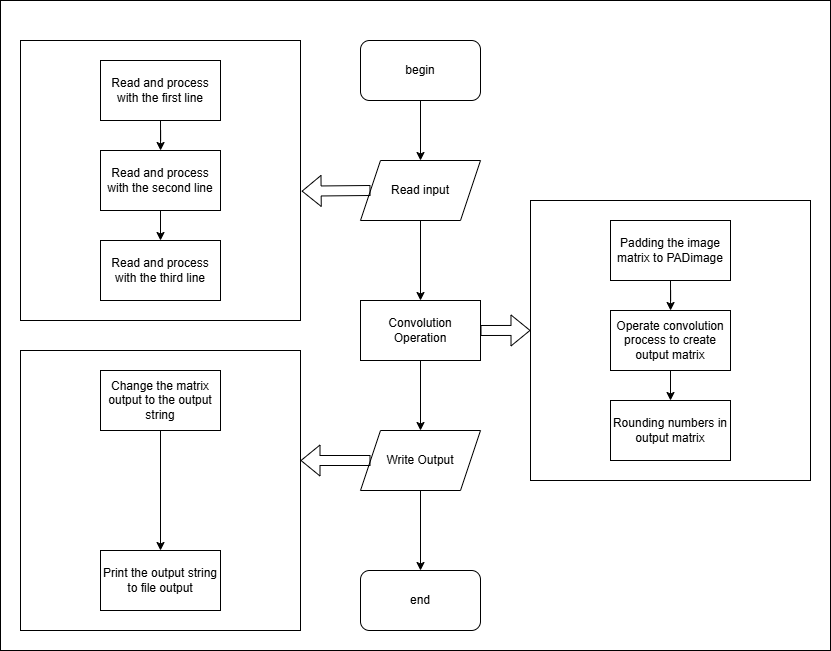

The diagram above was exported from draw.io. Its source (the exported page's mxGraphModel, read from the mxfile embedded in the PNG):
<mxGraphModel dx="1105" dy="586" grid="1" gridSize="10" guides="1" tooltips="1" connect="1" arrows="1" fold="1" page="1" pageScale="1" pageWidth="827" pageHeight="1169" math="0" shadow="0">
  <root>
    <mxCell id="WIyWlLk6GJQsqaUBKTNV-0" />
    <mxCell id="WIyWlLk6GJQsqaUBKTNV-1" parent="WIyWlLk6GJQsqaUBKTNV-0" />
    <mxCell id="x1u1Hf7GjXyay-abMx7N-25" value="" style="rounded=0;whiteSpace=wrap;html=1;" vertex="1" parent="WIyWlLk6GJQsqaUBKTNV-1">
      <mxGeometry width="830" height="650" as="geometry" />
    </mxCell>
    <mxCell id="lUFThu41zlwWPwxpO63r-7" style="edgeStyle=orthogonalEdgeStyle;rounded=0;orthogonalLoop=1;jettySize=auto;html=1;exitX=0.5;exitY=1;exitDx=0;exitDy=0;entryX=0.5;entryY=0;entryDx=0;entryDy=0;" parent="WIyWlLk6GJQsqaUBKTNV-1" source="lUFThu41zlwWPwxpO63r-4" target="lUFThu41zlwWPwxpO63r-6" edge="1">
      <mxGeometry relative="1" as="geometry" />
    </mxCell>
    <mxCell id="lUFThu41zlwWPwxpO63r-4" value="begin" style="rounded=1;whiteSpace=wrap;html=1;" parent="WIyWlLk6GJQsqaUBKTNV-1" vertex="1">
      <mxGeometry x="360" y="40" width="120" height="60" as="geometry" />
    </mxCell>
    <mxCell id="lUFThu41zlwWPwxpO63r-9" style="edgeStyle=orthogonalEdgeStyle;rounded=0;orthogonalLoop=1;jettySize=auto;html=1;exitX=0.5;exitY=1;exitDx=0;exitDy=0;entryX=0.5;entryY=0;entryDx=0;entryDy=0;" parent="WIyWlLk6GJQsqaUBKTNV-1" source="lUFThu41zlwWPwxpO63r-6" target="lUFThu41zlwWPwxpO63r-8" edge="1">
      <mxGeometry relative="1" as="geometry" />
    </mxCell>
    <mxCell id="lUFThu41zlwWPwxpO63r-6" value="Read input" style="shape=parallelogram;perimeter=parallelogramPerimeter;whiteSpace=wrap;html=1;fixedSize=1;" parent="WIyWlLk6GJQsqaUBKTNV-1" vertex="1">
      <mxGeometry x="360" y="160" width="120" height="60" as="geometry" />
    </mxCell>
    <mxCell id="x1u1Hf7GjXyay-abMx7N-0" style="edgeStyle=orthogonalEdgeStyle;rounded=0;orthogonalLoop=1;jettySize=auto;html=1;entryX=0.5;entryY=0;entryDx=0;entryDy=0;" edge="1" parent="WIyWlLk6GJQsqaUBKTNV-1" source="lUFThu41zlwWPwxpO63r-8" target="lUFThu41zlwWPwxpO63r-24">
      <mxGeometry relative="1" as="geometry" />
    </mxCell>
    <mxCell id="lUFThu41zlwWPwxpO63r-8" value="Convolution Operation" style="rounded=0;whiteSpace=wrap;html=1;" parent="WIyWlLk6GJQsqaUBKTNV-1" vertex="1">
      <mxGeometry x="360" y="300" width="120" height="60" as="geometry" />
    </mxCell>
    <mxCell id="lUFThu41zlwWPwxpO63r-32" style="edgeStyle=orthogonalEdgeStyle;rounded=0;orthogonalLoop=1;jettySize=auto;html=1;exitX=0.5;exitY=1;exitDx=0;exitDy=0;entryX=0.5;entryY=0;entryDx=0;entryDy=0;" parent="WIyWlLk6GJQsqaUBKTNV-1" source="lUFThu41zlwWPwxpO63r-24" target="lUFThu41zlwWPwxpO63r-31" edge="1">
      <mxGeometry relative="1" as="geometry" />
    </mxCell>
    <mxCell id="lUFThu41zlwWPwxpO63r-24" value="Write Output" style="shape=parallelogram;perimeter=parallelogramPerimeter;whiteSpace=wrap;html=1;fixedSize=1;" parent="WIyWlLk6GJQsqaUBKTNV-1" vertex="1">
      <mxGeometry x="360" y="430" width="120" height="60" as="geometry" />
    </mxCell>
    <mxCell id="lUFThu41zlwWPwxpO63r-31" value="end" style="rounded=1;whiteSpace=wrap;html=1;" parent="WIyWlLk6GJQsqaUBKTNV-1" vertex="1">
      <mxGeometry x="360" y="570" width="120" height="60" as="geometry" />
    </mxCell>
    <mxCell id="x1u1Hf7GjXyay-abMx7N-1" value="" style="whiteSpace=wrap;html=1;aspect=fixed;" vertex="1" parent="WIyWlLk6GJQsqaUBKTNV-1">
      <mxGeometry x="20" y="40" width="280" height="280" as="geometry" />
    </mxCell>
    <mxCell id="x1u1Hf7GjXyay-abMx7N-5" style="edgeStyle=orthogonalEdgeStyle;rounded=0;orthogonalLoop=1;jettySize=auto;html=1;exitX=0.5;exitY=1;exitDx=0;exitDy=0;" edge="1" parent="WIyWlLk6GJQsqaUBKTNV-1" source="x1u1Hf7GjXyay-abMx7N-3" target="x1u1Hf7GjXyay-abMx7N-4">
      <mxGeometry relative="1" as="geometry" />
    </mxCell>
    <mxCell id="x1u1Hf7GjXyay-abMx7N-3" value="Read and process with the first line" style="rounded=0;whiteSpace=wrap;html=1;" vertex="1" parent="WIyWlLk6GJQsqaUBKTNV-1">
      <mxGeometry x="100" y="60" width="120" height="60" as="geometry" />
    </mxCell>
    <mxCell id="x1u1Hf7GjXyay-abMx7N-7" style="edgeStyle=orthogonalEdgeStyle;rounded=0;orthogonalLoop=1;jettySize=auto;html=1;exitX=0.5;exitY=1;exitDx=0;exitDy=0;entryX=0.5;entryY=0;entryDx=0;entryDy=0;" edge="1" parent="WIyWlLk6GJQsqaUBKTNV-1" source="x1u1Hf7GjXyay-abMx7N-4" target="x1u1Hf7GjXyay-abMx7N-6">
      <mxGeometry relative="1" as="geometry" />
    </mxCell>
    <mxCell id="x1u1Hf7GjXyay-abMx7N-4" value="Read and process with the second line" style="rounded=0;whiteSpace=wrap;html=1;" vertex="1" parent="WIyWlLk6GJQsqaUBKTNV-1">
      <mxGeometry x="100" y="150" width="120" height="60" as="geometry" />
    </mxCell>
    <mxCell id="x1u1Hf7GjXyay-abMx7N-6" value="Read and process with the third line" style="rounded=0;whiteSpace=wrap;html=1;" vertex="1" parent="WIyWlLk6GJQsqaUBKTNV-1">
      <mxGeometry x="100" y="240" width="120" height="60" as="geometry" />
    </mxCell>
    <mxCell id="x1u1Hf7GjXyay-abMx7N-8" value="" style="shape=flexArrow;endArrow=classic;html=1;rounded=0;exitX=0;exitY=0.5;exitDx=0;exitDy=0;entryX=1.004;entryY=0.538;entryDx=0;entryDy=0;entryPerimeter=0;" edge="1" parent="WIyWlLk6GJQsqaUBKTNV-1" source="lUFThu41zlwWPwxpO63r-6" target="x1u1Hf7GjXyay-abMx7N-1">
      <mxGeometry width="50" height="50" relative="1" as="geometry">
        <mxPoint x="320" y="205" as="sourcePoint" />
        <mxPoint x="370" y="155" as="targetPoint" />
      </mxGeometry>
    </mxCell>
    <mxCell id="x1u1Hf7GjXyay-abMx7N-9" value="" style="whiteSpace=wrap;html=1;aspect=fixed;" vertex="1" parent="WIyWlLk6GJQsqaUBKTNV-1">
      <mxGeometry x="530" y="200" width="280" height="280" as="geometry" />
    </mxCell>
    <mxCell id="x1u1Hf7GjXyay-abMx7N-10" style="edgeStyle=orthogonalEdgeStyle;rounded=0;orthogonalLoop=1;jettySize=auto;html=1;exitX=0.5;exitY=1;exitDx=0;exitDy=0;" edge="1" parent="WIyWlLk6GJQsqaUBKTNV-1" source="x1u1Hf7GjXyay-abMx7N-11" target="x1u1Hf7GjXyay-abMx7N-13">
      <mxGeometry relative="1" as="geometry" />
    </mxCell>
    <mxCell id="x1u1Hf7GjXyay-abMx7N-11" value="Padding the image matrix to PADimage" style="rounded=0;whiteSpace=wrap;html=1;" vertex="1" parent="WIyWlLk6GJQsqaUBKTNV-1">
      <mxGeometry x="610" y="220" width="120" height="60" as="geometry" />
    </mxCell>
    <mxCell id="x1u1Hf7GjXyay-abMx7N-12" style="edgeStyle=orthogonalEdgeStyle;rounded=0;orthogonalLoop=1;jettySize=auto;html=1;exitX=0.5;exitY=1;exitDx=0;exitDy=0;entryX=0.5;entryY=0;entryDx=0;entryDy=0;" edge="1" parent="WIyWlLk6GJQsqaUBKTNV-1" source="x1u1Hf7GjXyay-abMx7N-13" target="x1u1Hf7GjXyay-abMx7N-14">
      <mxGeometry relative="1" as="geometry" />
    </mxCell>
    <mxCell id="x1u1Hf7GjXyay-abMx7N-13" value="Operate convolution process to create output matrix" style="rounded=0;whiteSpace=wrap;html=1;" vertex="1" parent="WIyWlLk6GJQsqaUBKTNV-1">
      <mxGeometry x="610" y="310" width="120" height="60" as="geometry" />
    </mxCell>
    <mxCell id="x1u1Hf7GjXyay-abMx7N-14" value="Rounding numbers in output matrix" style="rounded=0;whiteSpace=wrap;html=1;" vertex="1" parent="WIyWlLk6GJQsqaUBKTNV-1">
      <mxGeometry x="610" y="400" width="120" height="60" as="geometry" />
    </mxCell>
    <mxCell id="x1u1Hf7GjXyay-abMx7N-16" value="" style="shape=flexArrow;endArrow=classic;html=1;rounded=0;entryX=0;entryY=0.464;entryDx=0;entryDy=0;entryPerimeter=0;exitX=1;exitY=0.5;exitDx=0;exitDy=0;" edge="1" parent="WIyWlLk6GJQsqaUBKTNV-1" source="lUFThu41zlwWPwxpO63r-8" target="x1u1Hf7GjXyay-abMx7N-9">
      <mxGeometry width="50" height="50" relative="1" as="geometry">
        <mxPoint x="490" y="330" as="sourcePoint" />
        <mxPoint x="520" y="330" as="targetPoint" />
      </mxGeometry>
    </mxCell>
    <mxCell id="x1u1Hf7GjXyay-abMx7N-17" value="" style="whiteSpace=wrap;html=1;aspect=fixed;" vertex="1" parent="WIyWlLk6GJQsqaUBKTNV-1">
      <mxGeometry x="20" y="350" width="280" height="280" as="geometry" />
    </mxCell>
    <mxCell id="x1u1Hf7GjXyay-abMx7N-24" style="edgeStyle=orthogonalEdgeStyle;rounded=0;orthogonalLoop=1;jettySize=auto;html=1;exitX=0.5;exitY=1;exitDx=0;exitDy=0;entryX=0.5;entryY=0;entryDx=0;entryDy=0;" edge="1" parent="WIyWlLk6GJQsqaUBKTNV-1" source="x1u1Hf7GjXyay-abMx7N-19" target="x1u1Hf7GjXyay-abMx7N-22">
      <mxGeometry relative="1" as="geometry" />
    </mxCell>
    <mxCell id="x1u1Hf7GjXyay-abMx7N-19" value="Change the matrix output to the output string" style="rounded=0;whiteSpace=wrap;html=1;" vertex="1" parent="WIyWlLk6GJQsqaUBKTNV-1">
      <mxGeometry x="100" y="370" width="120" height="60" as="geometry" />
    </mxCell>
    <mxCell id="x1u1Hf7GjXyay-abMx7N-22" value="Print the output string to file output" style="rounded=0;whiteSpace=wrap;html=1;" vertex="1" parent="WIyWlLk6GJQsqaUBKTNV-1">
      <mxGeometry x="100" y="550" width="120" height="60" as="geometry" />
    </mxCell>
    <mxCell id="x1u1Hf7GjXyay-abMx7N-23" value="" style="shape=flexArrow;endArrow=classic;html=1;rounded=0;exitX=0;exitY=0.5;exitDx=0;exitDy=0;" edge="1" parent="WIyWlLk6GJQsqaUBKTNV-1" source="lUFThu41zlwWPwxpO63r-24">
      <mxGeometry width="50" height="50" relative="1" as="geometry">
        <mxPoint x="490" y="410" as="sourcePoint" />
        <mxPoint x="300" y="460" as="targetPoint" />
      </mxGeometry>
    </mxCell>
  </root>
</mxGraphModel>